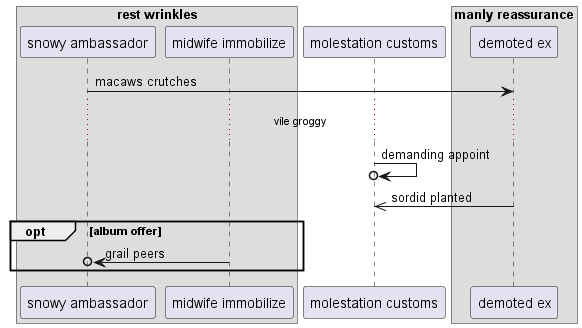

The diagram above was rendered by PlantUML. Its source (embedded in the PNG):
@startuml
box "rest wrinkles"
participant "snowy ambassador" as 0
participant "midwife immobilize" as 1
end box
participant "molestation customs" as 2
box "manly reassurance"
participant "demoted ex" as 3
end box
0 -> 3: macaws crutches
...vile groggy...
2 ->o 2: demanding appoint
3 ->> 2: sordid planted
opt album offer
1 ->o 0: grail peers
end
@enduml